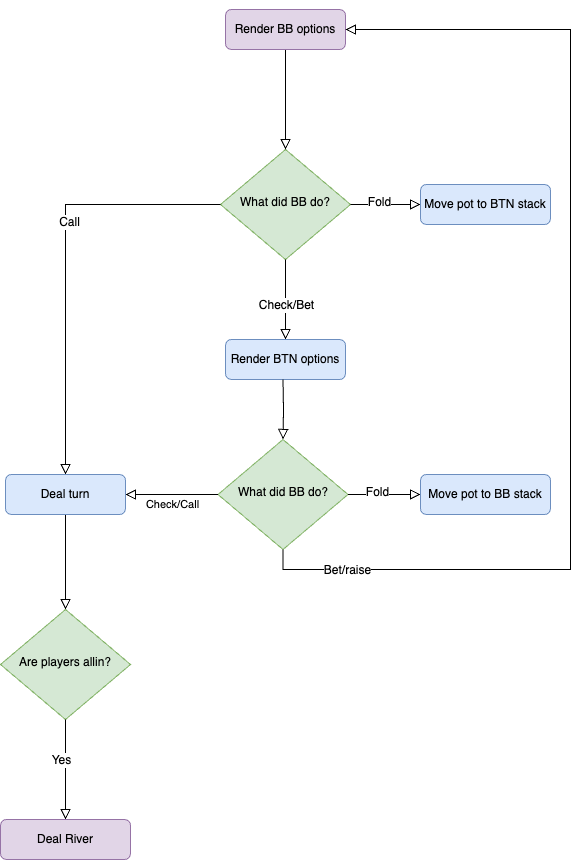

The diagram above was exported from draw.io. Its source (the exported page's mxGraphModel, read from the mxfile embedded in the PNG):
<mxGraphModel dx="2394" dy="3604" grid="1" gridSize="10" guides="1" tooltips="1" connect="1" arrows="1" fold="1" page="1" pageScale="1" pageWidth="827" pageHeight="1169" background="#FFFFFF" math="0" shadow="0">
  <root>
    <mxCell id="WIyWlLk6GJQsqaUBKTNV-0" />
    <mxCell id="WIyWlLk6GJQsqaUBKTNV-1" parent="WIyWlLk6GJQsqaUBKTNV-0" />
    <mxCell id="WIyWlLk6GJQsqaUBKTNV-6" value="What did BB do?" style="rhombus;whiteSpace=wrap;html=1;shadow=0;fontFamily=Helvetica;fontSize=12;align=center;strokeWidth=1;spacing=6;spacingTop=-4;fillColor=#d5e8d4;strokeColor=#82b366;" parent="WIyWlLk6GJQsqaUBKTNV-1" vertex="1">
      <mxGeometry x="290" y="-1150" width="130" height="110" as="geometry" />
    </mxCell>
    <mxCell id="c2a98xbjYU8zhWPFwr-V-3" style="edgeStyle=none;curved=1;rounded=0;orthogonalLoop=1;jettySize=auto;html=1;exitX=0.75;exitY=1;exitDx=0;exitDy=0;fontSize=12;startSize=8;endSize=8;" parent="WIyWlLk6GJQsqaUBKTNV-1" source="c2a98xbjYU8zhWPFwr-V-2" target="c2a98xbjYU8zhWPFwr-V-2" edge="1">
      <mxGeometry relative="1" as="geometry" />
    </mxCell>
    <mxCell id="c2a98xbjYU8zhWPFwr-V-13" value="" style="rounded=0;html=1;jettySize=auto;orthogonalLoop=1;fontSize=11;endArrow=block;endFill=0;endSize=8;strokeWidth=1;shadow=0;labelBackgroundColor=none;edgeStyle=orthogonalEdgeStyle;exitX=0.5;exitY=1;exitDx=0;exitDy=0;entryX=0.5;entryY=0;entryDx=0;entryDy=0;" parent="WIyWlLk6GJQsqaUBKTNV-1" source="c2a98xbjYU8zhWPFwr-V-111" target="c2a98xbjYU8zhWPFwr-V-15" edge="1">
      <mxGeometry relative="1" as="geometry">
        <mxPoint x="135" y="-750" as="sourcePoint" />
        <mxPoint x="360" y="-455.5" as="targetPoint" />
      </mxGeometry>
    </mxCell>
    <mxCell id="c2a98xbjYU8zhWPFwr-V-15" value="Are players allin?" style="rhombus;whiteSpace=wrap;html=1;shadow=0;fontFamily=Helvetica;fontSize=12;align=center;strokeWidth=1;spacing=6;spacingTop=-4;fillColor=#d5e8d4;strokeColor=#82b366;" parent="WIyWlLk6GJQsqaUBKTNV-1" vertex="1">
      <mxGeometry x="70" y="-690" width="130" height="110" as="geometry" />
    </mxCell>
    <mxCell id="c2a98xbjYU8zhWPFwr-V-23" value="" style="rounded=0;html=1;jettySize=auto;orthogonalLoop=1;fontSize=11;endArrow=block;endFill=0;endSize=8;strokeWidth=1;shadow=0;labelBackgroundColor=none;edgeStyle=orthogonalEdgeStyle;entryX=0.5;entryY=0;entryDx=0;entryDy=0;" parent="WIyWlLk6GJQsqaUBKTNV-1" source="c2a98xbjYU8zhWPFwr-V-15" target="c2a98xbjYU8zhWPFwr-V-24" edge="1">
      <mxGeometry y="20" relative="1" as="geometry">
        <mxPoint as="offset" />
        <mxPoint x="560" y="-470" as="sourcePoint" />
        <mxPoint x="360" y="-240" as="targetPoint" />
      </mxGeometry>
    </mxCell>
    <mxCell id="c2a98xbjYU8zhWPFwr-V-107" value="Yes" style="edgeLabel;html=1;align=center;verticalAlign=middle;resizable=0;points=[];fontSize=12;" parent="c2a98xbjYU8zhWPFwr-V-23" vertex="1" connectable="0">
      <mxGeometry x="-0.7866" y="-1" relative="1" as="geometry">
        <mxPoint x="-4" y="29" as="offset" />
      </mxGeometry>
    </mxCell>
    <mxCell id="c2a98xbjYU8zhWPFwr-V-24" value="Deal River" style="rounded=1;whiteSpace=wrap;html=1;fontSize=12;glass=0;strokeWidth=1;shadow=0;fillColor=#e1d5e7;strokeColor=#9673a6;" parent="WIyWlLk6GJQsqaUBKTNV-1" vertex="1">
      <mxGeometry x="70" y="-480" width="130" height="40" as="geometry" />
    </mxCell>
    <mxCell id="c2a98xbjYU8zhWPFwr-V-46" value="" style="rounded=0;html=1;jettySize=auto;orthogonalLoop=1;fontSize=11;endArrow=block;endFill=0;endSize=8;strokeWidth=1;shadow=0;labelBackgroundColor=none;edgeStyle=orthogonalEdgeStyle;exitX=0.5;exitY=1;exitDx=0;exitDy=0;entryX=0.5;entryY=0;entryDx=0;entryDy=0;" parent="WIyWlLk6GJQsqaUBKTNV-1" source="c2a98xbjYU8zhWPFwr-V-47" target="WIyWlLk6GJQsqaUBKTNV-6" edge="1">
      <mxGeometry relative="1" as="geometry">
        <mxPoint x="360" y="-1270" as="sourcePoint" />
        <mxPoint x="360" y="-1160" as="targetPoint" />
      </mxGeometry>
    </mxCell>
    <mxCell id="c2a98xbjYU8zhWPFwr-V-48" value="" style="rounded=0;html=1;jettySize=auto;orthogonalLoop=1;fontSize=11;endArrow=block;endFill=0;endSize=8;strokeWidth=1;shadow=0;labelBackgroundColor=none;edgeStyle=orthogonalEdgeStyle;exitX=0.5;exitY=1;exitDx=0;exitDy=0;entryX=0.5;entryY=0;entryDx=0;entryDy=0;" parent="WIyWlLk6GJQsqaUBKTNV-1" target="c2a98xbjYU8zhWPFwr-V-47" edge="1">
      <mxGeometry relative="1" as="geometry">
        <mxPoint x="360" y="-1270" as="sourcePoint" />
        <mxPoint x="355" y="-1150" as="targetPoint" />
      </mxGeometry>
    </mxCell>
    <mxCell id="c2a98xbjYU8zhWPFwr-V-47" value="Render BB options" style="rounded=1;whiteSpace=wrap;html=1;fontSize=12;glass=0;strokeWidth=1;shadow=0;fillColor=#e1d5e7;strokeColor=#9673a6;" parent="WIyWlLk6GJQsqaUBKTNV-1" vertex="1">
      <mxGeometry x="295" y="-1290" width="120" height="40" as="geometry" />
    </mxCell>
    <mxCell id="c2a98xbjYU8zhWPFwr-V-83" value="" style="rounded=0;html=1;jettySize=auto;orthogonalLoop=1;fontSize=11;endArrow=block;endFill=0;endSize=8;strokeWidth=1;shadow=0;labelBackgroundColor=none;edgeStyle=orthogonalEdgeStyle;exitX=0.5;exitY=1;exitDx=0;exitDy=0;entryX=0.5;entryY=0;entryDx=0;entryDy=0;" parent="WIyWlLk6GJQsqaUBKTNV-1" source="WIyWlLk6GJQsqaUBKTNV-6" target="c2a98xbjYU8zhWPFwr-V-2" edge="1">
      <mxGeometry relative="1" as="geometry">
        <mxPoint x="355" y="-1040" as="sourcePoint" />
        <mxPoint x="360" y="-850" as="targetPoint" />
      </mxGeometry>
    </mxCell>
    <mxCell id="c2a98xbjYU8zhWPFwr-V-90" value="Check/Bet" style="edgeLabel;html=1;align=center;verticalAlign=middle;resizable=0;points=[];fontSize=12;" parent="c2a98xbjYU8zhWPFwr-V-83" vertex="1" connectable="0">
      <mxGeometry x="0.1167" relative="1" as="geometry">
        <mxPoint as="offset" />
      </mxGeometry>
    </mxCell>
    <mxCell id="c2a98xbjYU8zhWPFwr-V-2" value="Render BTN options" style="rounded=1;whiteSpace=wrap;html=1;fontSize=12;glass=0;strokeWidth=1;shadow=0;fillColor=#dae8fc;strokeColor=#6c8ebf;" parent="WIyWlLk6GJQsqaUBKTNV-1" vertex="1">
      <mxGeometry x="295" y="-960" width="120" height="40" as="geometry" />
    </mxCell>
    <mxCell id="c2a98xbjYU8zhWPFwr-V-85" value="What did BB do?" style="rhombus;whiteSpace=wrap;html=1;shadow=0;fontFamily=Helvetica;fontSize=12;align=center;strokeWidth=1;spacing=6;spacingTop=-4;fillColor=#d5e8d4;strokeColor=#82b366;" parent="WIyWlLk6GJQsqaUBKTNV-1" vertex="1">
      <mxGeometry x="287.5" y="-860" width="130" height="110" as="geometry" />
    </mxCell>
    <mxCell id="c2a98xbjYU8zhWPFwr-V-86" value="" style="rounded=0;html=1;jettySize=auto;orthogonalLoop=1;fontSize=11;endArrow=block;endFill=0;endSize=8;strokeWidth=1;shadow=0;labelBackgroundColor=none;edgeStyle=orthogonalEdgeStyle;exitX=0.5;exitY=1;exitDx=0;exitDy=0;entryX=0.5;entryY=0;entryDx=0;entryDy=0;" parent="WIyWlLk6GJQsqaUBKTNV-1" target="c2a98xbjYU8zhWPFwr-V-85" edge="1">
      <mxGeometry relative="1" as="geometry">
        <mxPoint x="352.5" y="-920" as="sourcePoint" />
        <mxPoint x="357.5" y="-830" as="targetPoint" />
      </mxGeometry>
    </mxCell>
    <mxCell id="c2a98xbjYU8zhWPFwr-V-87" value="" style="rounded=0;html=1;jettySize=auto;orthogonalLoop=1;fontSize=11;endArrow=block;endFill=0;endSize=8;strokeWidth=1;shadow=0;labelBackgroundColor=none;edgeStyle=orthogonalEdgeStyle;exitX=1;exitY=0.5;exitDx=0;exitDy=0;entryX=0;entryY=0.5;entryDx=0;entryDy=0;" parent="WIyWlLk6GJQsqaUBKTNV-1" source="WIyWlLk6GJQsqaUBKTNV-6" target="c2a98xbjYU8zhWPFwr-V-89" edge="1">
      <mxGeometry relative="1" as="geometry">
        <mxPoint x="520" y="-1070" as="sourcePoint" />
        <mxPoint x="540" y="-1095" as="targetPoint" />
      </mxGeometry>
    </mxCell>
    <mxCell id="c2a98xbjYU8zhWPFwr-V-88" value="Fold" style="edgeLabel;html=1;align=center;verticalAlign=middle;resizable=0;points=[];fontSize=12;" parent="c2a98xbjYU8zhWPFwr-V-87" vertex="1" connectable="0">
      <mxGeometry x="-0.1923" y="3" relative="1" as="geometry">
        <mxPoint as="offset" />
      </mxGeometry>
    </mxCell>
    <mxCell id="c2a98xbjYU8zhWPFwr-V-89" value="Move pot to BTN stack" style="rounded=1;whiteSpace=wrap;html=1;fontSize=12;glass=0;strokeWidth=1;shadow=0;fillColor=#dae8fc;strokeColor=#6c8ebf;" parent="WIyWlLk6GJQsqaUBKTNV-1" vertex="1">
      <mxGeometry x="490" y="-1115" width="130" height="40" as="geometry" />
    </mxCell>
    <mxCell id="c2a98xbjYU8zhWPFwr-V-93" value="" style="rounded=0;html=1;jettySize=auto;orthogonalLoop=1;fontSize=11;endArrow=block;endFill=0;endSize=8;strokeWidth=1;shadow=0;labelBackgroundColor=none;edgeStyle=orthogonalEdgeStyle;exitX=0;exitY=0.5;exitDx=0;exitDy=0;entryX=0.5;entryY=0;entryDx=0;entryDy=0;" parent="WIyWlLk6GJQsqaUBKTNV-1" source="WIyWlLk6GJQsqaUBKTNV-6" target="c2a98xbjYU8zhWPFwr-V-111" edge="1">
      <mxGeometry relative="1" as="geometry">
        <mxPoint x="190" y="-1120" as="sourcePoint" />
        <mxPoint x="135" y="-1020" as="targetPoint" />
      </mxGeometry>
    </mxCell>
    <mxCell id="c2a98xbjYU8zhWPFwr-V-94" value="Call" style="edgeLabel;html=1;align=center;verticalAlign=middle;resizable=0;points=[];fontSize=12;" parent="c2a98xbjYU8zhWPFwr-V-93" vertex="1" connectable="0">
      <mxGeometry x="-0.1923" y="3" relative="1" as="geometry">
        <mxPoint as="offset" />
      </mxGeometry>
    </mxCell>
    <mxCell id="c2a98xbjYU8zhWPFwr-V-98" value="Check/Call" style="edgeStyle=orthogonalEdgeStyle;rounded=0;html=1;jettySize=auto;orthogonalLoop=1;fontSize=11;endArrow=block;endFill=0;endSize=8;strokeWidth=1;shadow=0;labelBackgroundColor=none;exitX=0;exitY=0.5;exitDx=0;exitDy=0;entryX=1;entryY=0.5;entryDx=0;entryDy=0;" parent="WIyWlLk6GJQsqaUBKTNV-1" source="c2a98xbjYU8zhWPFwr-V-85" target="c2a98xbjYU8zhWPFwr-V-111" edge="1">
      <mxGeometry y="10" relative="1" as="geometry">
        <mxPoint as="offset" />
        <mxPoint x="490" y="-730" as="sourcePoint" />
        <mxPoint x="200" y="-805" as="targetPoint" />
      </mxGeometry>
    </mxCell>
    <mxCell id="c2a98xbjYU8zhWPFwr-V-100" value="" style="rounded=0;html=1;jettySize=auto;orthogonalLoop=1;fontSize=11;endArrow=block;endFill=0;endSize=8;strokeWidth=1;shadow=0;labelBackgroundColor=none;edgeStyle=orthogonalEdgeStyle;exitX=1;exitY=0.5;exitDx=0;exitDy=0;entryX=0;entryY=0.5;entryDx=0;entryDy=0;" parent="WIyWlLk6GJQsqaUBKTNV-1" source="c2a98xbjYU8zhWPFwr-V-85" target="c2a98xbjYU8zhWPFwr-V-102" edge="1">
      <mxGeometry relative="1" as="geometry">
        <mxPoint x="470" y="-760" as="sourcePoint" />
        <mxPoint x="522.5" y="-805" as="targetPoint" />
      </mxGeometry>
    </mxCell>
    <mxCell id="c2a98xbjYU8zhWPFwr-V-101" value="Fold" style="edgeLabel;html=1;align=center;verticalAlign=middle;resizable=0;points=[];fontSize=12;" parent="c2a98xbjYU8zhWPFwr-V-100" vertex="1" connectable="0">
      <mxGeometry x="-0.1923" y="3" relative="1" as="geometry">
        <mxPoint as="offset" />
      </mxGeometry>
    </mxCell>
    <mxCell id="c2a98xbjYU8zhWPFwr-V-102" value="Move pot to BB stack" style="rounded=1;whiteSpace=wrap;html=1;fontSize=12;glass=0;strokeWidth=1;shadow=0;fillColor=#dae8fc;strokeColor=#6c8ebf;" parent="WIyWlLk6GJQsqaUBKTNV-1" vertex="1">
      <mxGeometry x="490" y="-825" width="130" height="40" as="geometry" />
    </mxCell>
    <mxCell id="c2a98xbjYU8zhWPFwr-V-103" value="" style="rounded=0;html=1;jettySize=auto;orthogonalLoop=1;fontSize=11;endArrow=block;endFill=0;endSize=8;strokeWidth=1;shadow=0;labelBackgroundColor=none;edgeStyle=orthogonalEdgeStyle;exitX=0.5;exitY=1;exitDx=0;exitDy=0;entryX=1;entryY=0.5;entryDx=0;entryDy=0;" parent="WIyWlLk6GJQsqaUBKTNV-1" source="c2a98xbjYU8zhWPFwr-V-85" target="c2a98xbjYU8zhWPFwr-V-47" edge="1">
      <mxGeometry relative="1" as="geometry">
        <mxPoint x="360" y="-710" as="sourcePoint" />
        <mxPoint x="20" y="-1290" as="targetPoint" />
        <Array as="points">
          <mxPoint x="353" y="-730" />
          <mxPoint x="640" y="-730" />
          <mxPoint x="640" y="-1270" />
        </Array>
      </mxGeometry>
    </mxCell>
    <mxCell id="c2a98xbjYU8zhWPFwr-V-106" value="Bet/raise" style="edgeLabel;html=1;align=center;verticalAlign=middle;resizable=0;points=[];fontSize=12;" parent="c2a98xbjYU8zhWPFwr-V-103" vertex="1" connectable="0">
      <mxGeometry x="-0.8437" relative="1" as="geometry">
        <mxPoint as="offset" />
      </mxGeometry>
    </mxCell>
    <mxCell id="c2a98xbjYU8zhWPFwr-V-111" value="Deal turn" style="rounded=1;whiteSpace=wrap;html=1;fontSize=12;glass=0;strokeWidth=1;shadow=0;fillColor=#dae8fc;strokeColor=#6c8ebf;" parent="WIyWlLk6GJQsqaUBKTNV-1" vertex="1">
      <mxGeometry x="75" y="-825" width="120" height="40" as="geometry" />
    </mxCell>
  </root>
</mxGraphModel>